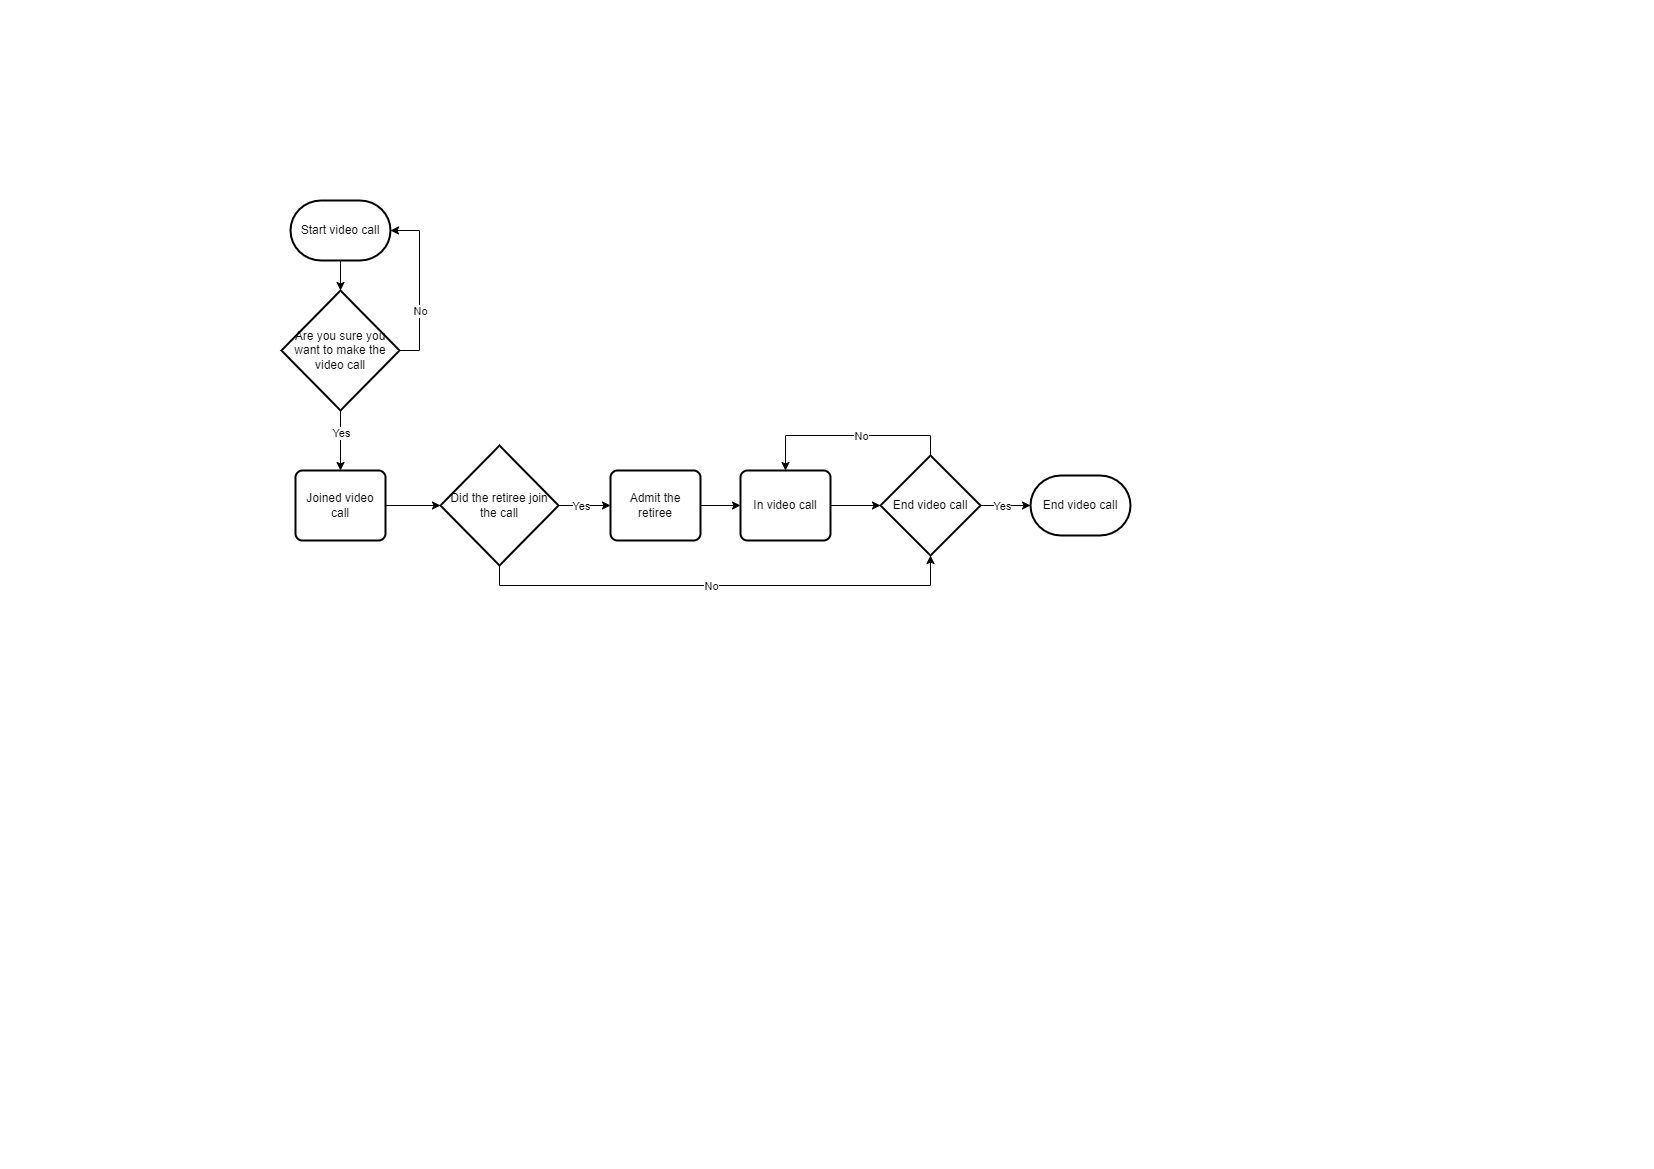

The diagram above was exported from draw.io. Its source (the exported page's mxGraphModel, read from the mxfile embedded in the PNG):
<mxGraphModel dx="1050" dy="542" grid="1" gridSize="10" guides="1" tooltips="1" connect="1" arrows="1" fold="1" page="1" pageScale="1" pageWidth="827" pageHeight="1169" math="0" shadow="0">
  <root>
    <mxCell id="0" />
    <mxCell id="1" parent="0" />
    <mxCell id="paqiOOjSS3NqyzefosgT-2" value="Start video call" style="strokeWidth=2;html=1;shape=mxgraph.flowchart.terminator;whiteSpace=wrap;" parent="1" vertex="1">
      <mxGeometry x="290" y="200" width="100" height="60" as="geometry" />
    </mxCell>
    <mxCell id="paqiOOjSS3NqyzefosgT-20" value="Joined video call" style="rounded=1;whiteSpace=wrap;html=1;absoluteArcSize=1;arcSize=14;strokeWidth=2;" parent="1" vertex="1">
      <mxGeometry x="295" y="470" width="90" height="70" as="geometry" />
    </mxCell>
    <mxCell id="XSh-2c4uu9pMETZxL3pO-7" style="edgeStyle=orthogonalEdgeStyle;rounded=0;orthogonalLoop=1;jettySize=auto;html=1;exitX=0.5;exitY=0;exitDx=0;exitDy=0;exitPerimeter=0;entryX=0.5;entryY=0;entryDx=0;entryDy=0;" parent="1" source="paqiOOjSS3NqyzefosgT-23" target="XSh-2c4uu9pMETZxL3pO-4" edge="1">
      <mxGeometry relative="1" as="geometry" />
    </mxCell>
    <mxCell id="XSh-2c4uu9pMETZxL3pO-8" value="No" style="edgeLabel;html=1;align=center;verticalAlign=middle;resizable=0;points=[];" parent="XSh-2c4uu9pMETZxL3pO-7" vertex="1" connectable="0">
      <mxGeometry x="-0.236" relative="1" as="geometry">
        <mxPoint x="-14" as="offset" />
      </mxGeometry>
    </mxCell>
    <mxCell id="paqiOOjSS3NqyzefosgT-23" value="End video call" style="strokeWidth=2;html=1;shape=mxgraph.flowchart.decision;whiteSpace=wrap;" parent="1" vertex="1">
      <mxGeometry x="880" y="455" width="100" height="100" as="geometry" />
    </mxCell>
    <mxCell id="paqiOOjSS3NqyzefosgT-25" value="End video call" style="strokeWidth=2;html=1;shape=mxgraph.flowchart.terminator;whiteSpace=wrap;" parent="1" vertex="1">
      <mxGeometry x="1030" y="475" width="100" height="60" as="geometry" />
    </mxCell>
    <mxCell id="paqiOOjSS3NqyzefosgT-26" style="edgeStyle=orthogonalEdgeStyle;rounded=0;orthogonalLoop=1;jettySize=auto;html=1;exitX=1;exitY=0.5;exitDx=0;exitDy=0;exitPerimeter=0;entryX=0;entryY=0.5;entryDx=0;entryDy=0;entryPerimeter=0;" parent="1" source="paqiOOjSS3NqyzefosgT-23" target="paqiOOjSS3NqyzefosgT-25" edge="1">
      <mxGeometry relative="1" as="geometry" />
    </mxCell>
    <mxCell id="paqiOOjSS3NqyzefosgT-27" value="Yes" style="edgeLabel;html=1;align=center;verticalAlign=middle;resizable=0;points=[];" parent="paqiOOjSS3NqyzefosgT-26" vertex="1" connectable="0">
      <mxGeometry x="-0.152" relative="1" as="geometry">
        <mxPoint as="offset" />
      </mxGeometry>
    </mxCell>
    <mxCell id="paqiOOjSS3NqyzefosgT-32" style="edgeStyle=orthogonalEdgeStyle;rounded=0;orthogonalLoop=1;jettySize=auto;html=1;exitX=0.5;exitY=1;exitDx=0;exitDy=0;exitPerimeter=0;entryX=0.5;entryY=0;entryDx=0;entryDy=0;" parent="1" source="paqiOOjSS3NqyzefosgT-28" target="paqiOOjSS3NqyzefosgT-20" edge="1">
      <mxGeometry relative="1" as="geometry" />
    </mxCell>
    <mxCell id="paqiOOjSS3NqyzefosgT-33" value="Yes" style="edgeLabel;html=1;align=center;verticalAlign=middle;resizable=0;points=[];" parent="paqiOOjSS3NqyzefosgT-32" vertex="1" connectable="0">
      <mxGeometry x="-0.28" y="3" relative="1" as="geometry">
        <mxPoint x="-3" as="offset" />
      </mxGeometry>
    </mxCell>
    <mxCell id="paqiOOjSS3NqyzefosgT-28" value="Are you sure you want to make the video call" style="strokeWidth=2;html=1;shape=mxgraph.flowchart.decision;whiteSpace=wrap;" parent="1" vertex="1">
      <mxGeometry x="281" y="290" width="118" height="120" as="geometry" />
    </mxCell>
    <mxCell id="paqiOOjSS3NqyzefosgT-29" style="edgeStyle=orthogonalEdgeStyle;rounded=0;orthogonalLoop=1;jettySize=auto;html=1;exitX=0.5;exitY=1;exitDx=0;exitDy=0;exitPerimeter=0;entryX=0.5;entryY=0;entryDx=0;entryDy=0;entryPerimeter=0;" parent="1" source="paqiOOjSS3NqyzefosgT-2" target="paqiOOjSS3NqyzefosgT-28" edge="1">
      <mxGeometry relative="1" as="geometry" />
    </mxCell>
    <mxCell id="paqiOOjSS3NqyzefosgT-30" style="edgeStyle=orthogonalEdgeStyle;rounded=0;orthogonalLoop=1;jettySize=auto;html=1;exitX=1;exitY=0.5;exitDx=0;exitDy=0;exitPerimeter=0;entryX=1;entryY=0.5;entryDx=0;entryDy=0;entryPerimeter=0;" parent="1" source="paqiOOjSS3NqyzefosgT-28" target="paqiOOjSS3NqyzefosgT-2" edge="1">
      <mxGeometry relative="1" as="geometry" />
    </mxCell>
    <mxCell id="paqiOOjSS3NqyzefosgT-31" value="No" style="edgeLabel;html=1;align=center;verticalAlign=middle;resizable=0;points=[];" parent="paqiOOjSS3NqyzefosgT-30" vertex="1" connectable="0">
      <mxGeometry x="-0.2876" relative="1" as="geometry">
        <mxPoint as="offset" />
      </mxGeometry>
    </mxCell>
    <mxCell id="XSh-2c4uu9pMETZxL3pO-5" style="edgeStyle=orthogonalEdgeStyle;rounded=0;orthogonalLoop=1;jettySize=auto;html=1;exitX=1;exitY=0.5;exitDx=0;exitDy=0;entryX=0;entryY=0.5;entryDx=0;entryDy=0;" parent="1" source="XSh-2c4uu9pMETZxL3pO-2" target="XSh-2c4uu9pMETZxL3pO-4" edge="1">
      <mxGeometry relative="1" as="geometry" />
    </mxCell>
    <mxCell id="XSh-2c4uu9pMETZxL3pO-2" value="Admit the retiree" style="rounded=1;whiteSpace=wrap;html=1;absoluteArcSize=1;arcSize=14;strokeWidth=2;" parent="1" vertex="1">
      <mxGeometry x="610" y="470" width="90" height="70" as="geometry" />
    </mxCell>
    <mxCell id="XSh-2c4uu9pMETZxL3pO-4" value="In video call" style="rounded=1;whiteSpace=wrap;html=1;absoluteArcSize=1;arcSize=14;strokeWidth=2;" parent="1" vertex="1">
      <mxGeometry x="740" y="470" width="90" height="70" as="geometry" />
    </mxCell>
    <mxCell id="XSh-2c4uu9pMETZxL3pO-6" style="edgeStyle=orthogonalEdgeStyle;rounded=0;orthogonalLoop=1;jettySize=auto;html=1;exitX=1;exitY=0.5;exitDx=0;exitDy=0;entryX=0;entryY=0.5;entryDx=0;entryDy=0;entryPerimeter=0;" parent="1" source="XSh-2c4uu9pMETZxL3pO-4" target="paqiOOjSS3NqyzefosgT-23" edge="1">
      <mxGeometry relative="1" as="geometry" />
    </mxCell>
    <mxCell id="EBZfjeP8AgsTuK2B-ZXx-3" style="edgeStyle=orthogonalEdgeStyle;rounded=0;orthogonalLoop=1;jettySize=auto;html=1;exitX=1;exitY=0.5;exitDx=0;exitDy=0;exitPerimeter=0;" edge="1" parent="1" source="EBZfjeP8AgsTuK2B-ZXx-1" target="XSh-2c4uu9pMETZxL3pO-2">
      <mxGeometry relative="1" as="geometry" />
    </mxCell>
    <mxCell id="EBZfjeP8AgsTuK2B-ZXx-4" value="Yes" style="edgeLabel;html=1;align=center;verticalAlign=middle;resizable=0;points=[];" vertex="1" connectable="0" parent="EBZfjeP8AgsTuK2B-ZXx-3">
      <mxGeometry x="0.1333" y="-2" relative="1" as="geometry">
        <mxPoint x="-7" y="-2" as="offset" />
      </mxGeometry>
    </mxCell>
    <mxCell id="EBZfjeP8AgsTuK2B-ZXx-1" value="Did the retiree join the call" style="strokeWidth=2;html=1;shape=mxgraph.flowchart.decision;whiteSpace=wrap;" vertex="1" parent="1">
      <mxGeometry x="440" y="445" width="118" height="120" as="geometry" />
    </mxCell>
    <mxCell id="EBZfjeP8AgsTuK2B-ZXx-2" style="edgeStyle=orthogonalEdgeStyle;rounded=0;orthogonalLoop=1;jettySize=auto;html=1;exitX=1;exitY=0.5;exitDx=0;exitDy=0;entryX=0;entryY=0.5;entryDx=0;entryDy=0;entryPerimeter=0;" edge="1" parent="1" source="paqiOOjSS3NqyzefosgT-20" target="EBZfjeP8AgsTuK2B-ZXx-1">
      <mxGeometry relative="1" as="geometry" />
    </mxCell>
    <mxCell id="EBZfjeP8AgsTuK2B-ZXx-6" style="edgeStyle=orthogonalEdgeStyle;rounded=0;orthogonalLoop=1;jettySize=auto;html=1;exitX=0.5;exitY=1;exitDx=0;exitDy=0;exitPerimeter=0;entryX=0.5;entryY=1;entryDx=0;entryDy=0;entryPerimeter=0;" edge="1" parent="1" source="EBZfjeP8AgsTuK2B-ZXx-1" target="paqiOOjSS3NqyzefosgT-23">
      <mxGeometry relative="1" as="geometry" />
    </mxCell>
    <mxCell id="EBZfjeP8AgsTuK2B-ZXx-7" value="No" style="edgeLabel;html=1;align=center;verticalAlign=middle;resizable=0;points=[];" vertex="1" connectable="0" parent="EBZfjeP8AgsTuK2B-ZXx-6">
      <mxGeometry x="0.0678" y="2" relative="1" as="geometry">
        <mxPoint x="-26" y="2" as="offset" />
      </mxGeometry>
    </mxCell>
  </root>
</mxGraphModel>